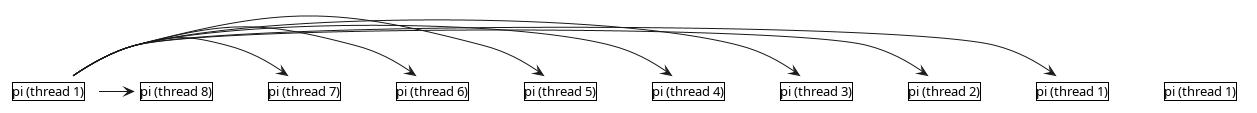

The diagram above was rendered by PlantUML. Its source (embedded in the PNG):
@startuml
<style>
note {
    backgroundcolor white
    shadowing 0
    linecolor transparent
}
</style>


note as pi
    |pi (thread 1)|
end note

note as t1
    |pi (thread 1)|
end note

note as t2
    |pi (thread 2)|
end note

note as t3
    |pi (thread 3)|
end note

note as t4
    |pi (thread 4)|
end note

note as t5
    |pi (thread 5)|
end note

note as t6
    |pi (thread 6)|
end note

note as t7
    |pi (thread 7)|
end note

note as t8
    |pi (thread 8)|
end note

note as pi2
    |pi (thread 1)|
end note

pi -r-> t1
pi -r-> t2
pi -r-> t3
pi -r-> t4
pi -r-> t5
pi -r-> t6
pi -r-> t7
pi -r-> t8

@enduml